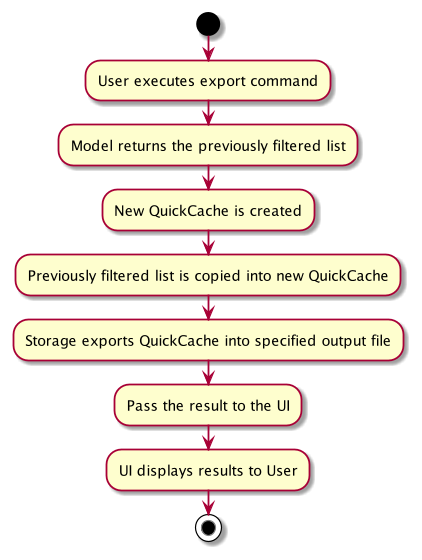

The diagram above was rendered by PlantUML. Its source (embedded in the PNG):
@startuml
start
:User executes export command;
:Model returns the previously filtered list;
:New QuickCache is created;
:Previously filtered list is copied into new QuickCache;
:Storage exports QuickCache into specified output file;
:Pass the result to the UI;
:UI displays results to User;
stop
@enduml